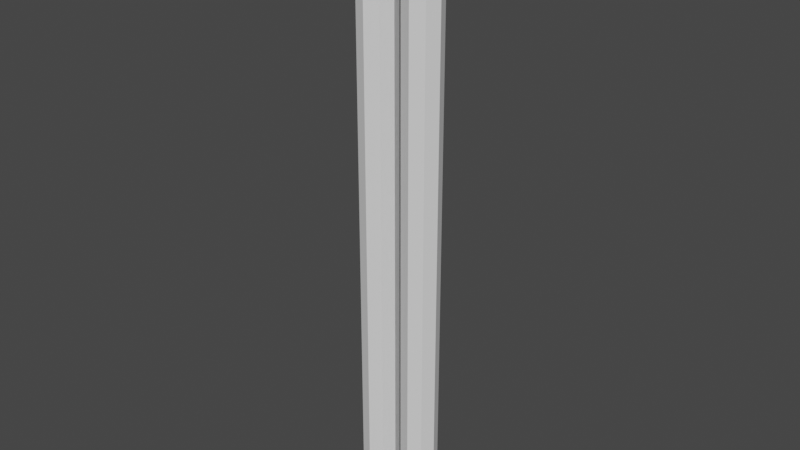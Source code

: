 # Source: piping_energy.blend  (saved by Blender 3.1.7; exported with 4.5.12 LTS)
import bpy
from mathutils import Matrix  # noqa: F401  (used for matrix-valued properties, if any)

bpy.ops.wm.read_factory_settings(use_empty=True)
scene = bpy.context.scene
scene.name = 'Scene'

# ---- collections
col_collection = bpy.data.collections.new('Collection'); scene.collection.children.link(col_collection)

# ---- world
world_world = bpy.data.worlds.new('World'); scene.world = world_world
world_world.use_nodes = True; world_world.node_tree.nodes.clear()
_N = world_world.node_tree.nodes; _L = world_world.node_tree.links
n0 = _N.new('ShaderNodeOutputWorld'); n0.name = 'World Output'; n0.location = (300, 300)
n1 = _N.new('ShaderNodeBackground'); n1.name = 'Background'; n1.location = (10, 300)
n1.inputs[0].default_value = (0.05088, 0.05088, 0.05088, 1.0)
_L.new(n1.outputs[0], n0.inputs[0])
n0.is_active_output = True
world_world.color = (0.05088, 0.05088, 0.05088)
world_world.use_sun_shadow = False
world_world.sun_shadow_jitter_overblur = 0.0

# ---- meshes
me_cylinder = bpy.data.meshes.new('Cylinder')
me_cylinder.from_pydata([(0.0, 0.3, -5.0), (0.0, 0.3, 5.0), (0.2121, 0.2121, -5.0), (0.2121, 0.2121, 5.0), (0.3, -1.311e-08, -5.0), (0.3, -1.311e-08, 5.0), (0.2121, -0.2121, -5.0), (0.2121, -0.2121, 5.0), (-2.623e-08, -0.3, -5.0), (-2.623e-08, -0.3, 5.0), (-0.2121, -0.2121, -5.0), (-0.2121, -0.2121, 5.0), (-0.3, 3.577e-09, -5.0), (-0.3, 3.577e-09, 5.0), (-0.2121, 0.2121, -5.0), (-0.2121, 0.2121, 5.0), (0.0, 0.3, -4.167), (0.0, 0.3, -3.333), (0.0, 0.3, -2.5), (0.0, 0.3, -1.667), (0.0, 0.3, -0.8333), (0.0, 0.3, 0.0), (0.0, 0.3, 0.8333), (0.0, 0.3, 1.667), (0.0, 0.3, 2.5), (0.0, 0.3, 3.333), (0.0, 0.3, 4.167), (0.2121, 0.2121, 4.167), (0.2121, 0.2121, 3.333), (0.2121, 0.2121, 2.5), (0.2121, 0.2121, 1.667), (0.2121, 0.2121, 0.8333), (0.2121, 0.2121, 0.0), (0.2121, 0.2121, -0.8333), (0.2121, 0.2121, -1.667), (0.2121, 0.2121, -2.5), (0.2121, 0.2121, -3.333), (0.2121, 0.2121, -4.167), (0.3, -1.311e-08, 4.167), (0.3, -1.311e-08, 3.333), (0.3, -1.311e-08, 2.5), (0.3, -1.311e-08, 1.667), (0.3, -1.311e-08, 0.8333), (0.3, -1.311e-08, 0.0), (0.3, -1.311e-08, -0.8333), (0.3, -1.311e-08, -1.667), (0.3, -1.311e-08, -2.5), (0.3, -1.311e-08, -3.333), (0.3, -1.311e-08, -4.167), (0.2121, -0.2121, 4.167), (0.2121, -0.2121, 3.333), (0.2121, -0.2121, 2.5), (0.2121, -0.2121, 1.667), (0.2121, -0.2121, 0.8333), (0.2121, -0.2121, 0.0), (0.2121, -0.2121, -0.8333), (0.2121, -0.2121, -1.667), (0.2121, -0.2121, -2.5), (0.2121, -0.2121, -3.333), (0.2121, -0.2121, -4.167), (-2.623e-08, -0.3, 4.167), (-2.623e-08, -0.3, 3.333), (-2.623e-08, -0.3, 2.5), (-2.623e-08, -0.3, 1.667), (-2.623e-08, -0.3, 0.8333), (-2.623e-08, -0.3, 0.0), (-2.623e-08, -0.3, -0.8333), (-2.623e-08, -0.3, -1.667), (-2.623e-08, -0.3, -2.5), (-2.623e-08, -0.3, -3.333), (-2.623e-08, -0.3, -4.167), (-0.2121, -0.2121, 4.167), (-0.2121, -0.2121, 3.333), (-0.2121, -0.2121, 2.5), (-0.2121, -0.2121, 1.667), (-0.2121, -0.2121, 0.8333), (-0.2121, -0.2121, 0.0), (-0.2121, -0.2121, -0.8333), (-0.2121, -0.2121, -1.667), (-0.2121, -0.2121, -2.5), (-0.2121, -0.2121, -3.333), (-0.2121, -0.2121, -4.167), (-0.3, 3.577e-09, 4.167), (-0.3, 3.577e-09, 3.333), (-0.3, 3.577e-09, 2.5), (-0.3, 3.577e-09, 1.667), (-0.3, 3.577e-09, 0.8333), (-0.3, 3.577e-09, 0.0), (-0.3, 3.577e-09, -0.8333), (-0.3, 3.577e-09, -1.667), (-0.3, 3.577e-09, -2.5), (-0.3, 3.577e-09, -3.333), (-0.3, 3.577e-09, -4.167), (-0.2121, 0.2121, 4.167), (-0.2121, 0.2121, 3.333), (-0.2121, 0.2121, 2.5), (-0.2121, 0.2121, 1.667), (-0.2121, 0.2121, 0.8333), (-0.2121, 0.2121, 0.0), (-0.2121, 0.2121, -0.8333), (-0.2121, 0.2121, -1.667), (-0.2121, 0.2121, -2.5), (-0.2121, 0.2121, -3.333), (-0.2121, 0.2121, -4.167)], [], [(26, 1, 3, 27), (27, 3, 5, 38), (38, 5, 7, 49), (49, 7, 9, 60), (60, 9, 11, 71), (71, 11, 13, 82), (3, 1, 15, 13, 11, 9, 7, 5), (82, 13, 15, 93), (93, 15, 1, 26), (0, 2, 4, 6, 8, 10, 12, 14), (14, 103, 16, 0), (103, 102, 17, 16), (102, 101, 18, 17), (101, 100, 19, 18), (100, 99, 20, 19), (99, 98, 21, 20), (98, 97, 22, 21), (97, 96, 23, 22), (96, 95, 24, 23), (95, 94, 25, 24), (94, 93, 26, 25), (12, 92, 103, 14), (92, 91, 102, 103), (91, 90, 101, 102), (90, 89, 100, 101), (89, 88, 99, 100), (88, 87, 98, 99), (87, 86, 97, 98), (86, 85, 96, 97), (85, 84, 95, 96), (84, 83, 94, 95), (83, 82, 93, 94), (10, 81, 92, 12), (81, 80, 91, 92), (80, 79, 90, 91), (79, 78, 89, 90), (78, 77, 88, 89), (77, 76, 87, 88), (76, 75, 86, 87), (75, 74, 85, 86), (74, 73, 84, 85), (73, 72, 83, 84), (72, 71, 82, 83), (8, 70, 81, 10), (70, 69, 80, 81), (69, 68, 79, 80), (68, 67, 78, 79), (67, 66, 77, 78), (66, 65, 76, 77), (65, 64, 75, 76), (64, 63, 74, 75), (63, 62, 73, 74), (62, 61, 72, 73), (61, 60, 71, 72), (6, 59, 70, 8), (59, 58, 69, 70), (58, 57, 68, 69), (57, 56, 67, 68), (56, 55, 66, 67), (55, 54, 65, 66), (54, 53, 64, 65), (53, 52, 63, 64), (52, 51, 62, 63), (51, 50, 61, 62), (50, 49, 60, 61), (4, 48, 59, 6), (48, 47, 58, 59), (47, 46, 57, 58), (46, 45, 56, 57), (45, 44, 55, 56), (44, 43, 54, 55), (43, 42, 53, 54), (42, 41, 52, 53), (41, 40, 51, 52), (40, 39, 50, 51), (39, 38, 49, 50), (2, 37, 48, 4), (37, 36, 47, 48), (36, 35, 46, 47), (35, 34, 45, 46), (34, 33, 44, 45), (33, 32, 43, 44), (32, 31, 42, 43), (31, 30, 41, 42), (30, 29, 40, 41), (29, 28, 39, 40), (28, 27, 38, 39), (0, 16, 37, 2), (16, 17, 36, 37), (17, 18, 35, 36), (18, 19, 34, 35), (19, 20, 33, 34), (20, 21, 32, 33), (21, 22, 31, 32), (22, 23, 30, 31), (23, 24, 29, 30), (24, 25, 28, 29), (25, 26, 27, 28)])
_uv = me_cylinder.uv_layers.new(name='UVMap')
_uv.uv.foreach_set('vector', [1.0, 0.9583, 1.0, 1.0, 0.875, 1.0, 0.875, 0.9583, 0.875, 0.9583, 0.875, 1.0, 0.75, 1.0, 0.75, 0.9583, 0.75, 0.9583, 0.75, 1.0, 0.625, 1.0, 0.625, 0.9583, 0.625, 0.9583, 0.625, 1.0, 0.5, 1.0, 0.5, 0.9583, 0.5, 0.9583, 0.5, 1.0, 0.375, 1.0, 0.375, 0.9583, 0.375, 0.9583, 0.375, 1.0, 0.25, 1.0, 0.25, 0.9583, 0.4197, 0.4197, 0.25, 0.49, 0.08029, 0.4197, 0.01, 0.25, 0.08029, 0.08029, 0.25, 0.01, 0.4197, 0.08029, 0.49, 0.25, 0.25, 0.9583, 0.25, 1.0, 0.125, 1.0, 0.125, 0.9583, 0.125, 0.9583, 0.125, 1.0, 0.0, 1.0, 0.0, 0.9583, 0.75, 0.49, 0.9197, 0.4197, 0.99, 0.25, 0.9197, 0.08029, 0.75, 0.01, 0.5803, 0.08029, 0.51, 0.25, 0.5803, 0.4197, 0.125, 0.5, 0.125, 0.5417, 0.0, 0.5417, 0.0, 0.5, 0.125, 0.5417, 0.125, 0.5833, 0.0, 0.5833, 0.0, 0.5417, 0.125, 0.5833, 0.125, 0.625, 0.0, 0.625, 0.0, 0.5833, 0.125, 0.625, 0.125, 0.6667, 0.0, 0.6667, 0.0, 0.625, 0.125, 0.6667, 0.125, 0.7083, 0.0, 0.7083, 0.0, 0.6667, 0.125, 0.7083, 0.125, 0.75, 0.0, 0.75, 0.0, 0.7083, 0.125, 0.75, 0.125, 0.7917, 0.0, 0.7917, 0.0, 0.75, 0.125, 0.7917, 0.125, 0.8333, 0.0, 0.8333, 0.0, 0.7917, 0.125, 0.8333, 0.125, 0.875, 0.0, 0.875, 0.0, 0.8333, 0.125, 0.875, 0.125, 0.9167, 0.0, 0.9167, 0.0, 0.875, 0.125, 0.9167, 0.125, 0.9583, 0.0, 0.9583, 0.0, 0.9167, 0.25, 0.5, 0.25, 0.5417, 0.125, 0.5417, 0.125, 0.5, 0.25, 0.5417, 0.25, 0.5833, 0.125, 0.5833, 0.125, 0.5417, 0.25, 0.5833, 0.25, 0.625, 0.125, 0.625, 0.125, 0.5833, 0.25, 0.625, 0.25, 0.6667, 0.125, 0.6667, 0.125, 0.625, 0.25, 0.6667, 0.25, 0.7083, 0.125, 0.7083, 0.125, 0.6667, 0.25, 0.7083, 0.25, 0.75, 0.125, 0.75, 0.125, 0.7083, 0.25, 0.75, 0.25, 0.7917, 0.125, 0.7917, 0.125, 0.75, 0.25, 0.7917, 0.25, 0.8333, 0.125, 0.8333, 0.125, 0.7917, 0.25, 0.8333, 0.25, 0.875, 0.125, 0.875, 0.125, 0.8333, 0.25, 0.875, 0.25, 0.9167, 0.125, 0.9167, 0.125, 0.875, 0.25, 0.9167, 0.25, 0.9583, 0.125, 0.9583, 0.125, 0.9167, 0.375, 0.5, 0.375, 0.5417, 0.25, 0.5417, 0.25, 0.5, 0.375, 0.5417, 0.375, 0.5833, 0.25, 0.5833, 0.25, 0.5417, 0.375, 0.5833, 0.375, 0.625, 0.25, 0.625, 0.25, 0.5833, 0.375, 0.625, 0.375, 0.6667, 0.25, 0.6667, 0.25, 0.625, 0.375, 0.6667, 0.375, 0.7083, 0.25, 0.7083, 0.25, 0.6667, 0.375, 0.7083, 0.375, 0.75, 0.25, 0.75, 0.25, 0.7083, 0.375, 0.75, 0.375, 0.7917, 0.25, 0.7917, 0.25, 0.75, 0.375, 0.7917, 0.375, 0.8333, 0.25, 0.8333, 0.25, 0.7917, 0.375, 0.8333, 0.375, 0.875, 0.25, 0.875, 0.25, 0.8333, 0.375, 0.875, 0.375, 0.9167, 0.25, 0.9167, 0.25, 0.875, 0.375, 0.9167, 0.375, 0.9583, 0.25, 0.9583, 0.25, 0.9167, 0.5, 0.5, 0.5, 0.5417, 0.375, 0.5417, 0.375, 0.5, 0.5, 0.5417, 0.5, 0.5833, 0.375, 0.5833, 0.375, 0.5417, 0.5, 0.5833, 0.5, 0.625, 0.375, 0.625, 0.375, 0.5833, 0.5, 0.625, 0.5, 0.6667, 0.375, 0.6667, 0.375, 0.625, 0.5, 0.6667, 0.5, 0.7083, 0.375, 0.7083, 0.375, 0.6667, 0.5, 0.7083, 0.5, 0.75, 0.375, 0.75, 0.375, 0.7083, 0.5, 0.75, 0.5, 0.7917, 0.375, 0.7917, 0.375, 0.75, 0.5, 0.7917, 0.5, 0.8333, 0.375, 0.8333, 0.375, 0.7917, 0.5, 0.8333, 0.5, 0.875, 0.375, 0.875, 0.375, 0.8333, 0.5, 0.875, 0.5, 0.9167, 0.375, 0.9167, 0.375, 0.875, 0.5, 0.9167, 0.5, 0.9583, 0.375, 0.9583, 0.375, 0.9167, 0.625, 0.5, 0.625, 0.5417, 0.5, 0.5417, 0.5, 0.5, 0.625, 0.5417, 0.625, 0.5833, 0.5, 0.5833, 0.5, 0.5417, 0.625, 0.5833, 0.625, 0.625, 0.5, 0.625, 0.5, 0.5833, 0.625, 0.625, 0.625, 0.6667, 0.5, 0.6667, 0.5, 0.625, 0.625, 0.6667, 0.625, 0.7083, 0.5, 0.7083, 0.5, 0.6667, 0.625, 0.7083, 0.625, 0.75, 0.5, 0.75, 0.5, 0.7083, 0.625, 0.75, 0.625, 0.7917, 0.5, 0.7917, 0.5, 0.75, 0.625, 0.7917, 0.625, 0.8333, 0.5, 0.8333, 0.5, 0.7917, 0.625, 0.8333, 0.625, 0.875, 0.5, 0.875, 0.5, 0.8333, 0.625, 0.875, 0.625, 0.9167, 0.5, 0.9167, 0.5, 0.875, 0.625, 0.9167, 0.625, 0.9583, 0.5, 0.9583, 0.5, 0.9167, 0.75, 0.5, 0.75, 0.5417, 0.625, 0.5417, 0.625, 0.5, 0.75, 0.5417, 0.75, 0.5833, 0.625, 0.5833, 0.625, 0.5417, 0.75, 0.5833, 0.75, 0.625, 0.625, 0.625, 0.625, 0.5833, 0.75, 0.625, 0.75, 0.6667, 0.625, 0.6667, 0.625, 0.625, 0.75, 0.6667, 0.75, 0.7083, 0.625, 0.7083, 0.625, 0.6667, 0.75, 0.7083, 0.75, 0.75, 0.625, 0.75, 0.625, 0.7083, 0.75, 0.75, 0.75, 0.7917, 0.625, 0.7917, 0.625, 0.75, 0.75, 0.7917, 0.75, 0.8333, 0.625, 0.8333, 0.625, 0.7917, 0.75, 0.8333, 0.75, 0.875, 0.625, 0.875, 0.625, 0.8333, 0.75, 0.875, 0.75, 0.9167, 0.625, 0.9167, 0.625, 0.875, 0.75, 0.9167, 0.75, 0.9583, 0.625, 0.9583, 0.625, 0.9167, 0.875, 0.5, 0.875, 0.5417, 0.75, 0.5417, 0.75, 0.5, 0.875, 0.5417, 0.875, 0.5833, 0.75, 0.5833, 0.75, 0.5417, 0.875, 0.5833, 0.875, 0.625, 0.75, 0.625, 0.75, 0.5833, 0.875, 0.625, 0.875, 0.6667, 0.75, 0.6667, 0.75, 0.625, 0.875, 0.6667, 0.875, 0.7083, 0.75, 0.7083, 0.75, 0.6667, 0.875, 0.7083, 0.875, 0.75, 0.75, 0.75, 0.75, 0.7083, 0.875, 0.75, 0.875, 0.7917, 0.75, 0.7917, 0.75, 0.75, 0.875, 0.7917, 0.875, 0.8333, 0.75, 0.8333, 0.75, 0.7917, 0.875, 0.8333, 0.875, 0.875, 0.75, 0.875, 0.75, 0.8333, 0.875, 0.875, 0.875, 0.9167, 0.75, 0.9167, 0.75, 0.875, 0.875, 0.9167, 0.875, 0.9583, 0.75, 0.9583, 0.75, 0.9167, 1.0, 0.5, 1.0, 0.5417, 0.875, 0.5417, 0.875, 0.5, 1.0, 0.5417, 1.0, 0.5833, 0.875, 0.5833, 0.875, 0.5417, 1.0, 0.5833, 1.0, 0.625, 0.875, 0.625, 0.875, 0.5833, 1.0, 0.625, 1.0, 0.6667, 0.875, 0.6667, 0.875, 0.625, 1.0, 0.6667, 1.0, 0.7083, 0.875, 0.7083, 0.875, 0.6667, 1.0, 0.7083, 1.0, 0.75, 0.875, 0.75, 0.875, 0.7083, 1.0, 0.75, 1.0, 0.7917, 0.875, 0.7917, 0.875, 0.75, 1.0, 0.7917, 1.0, 0.8333, 0.875, 0.8333, 0.875, 0.7917, 1.0, 0.8333, 1.0, 0.875, 0.875, 0.875, 0.875, 0.8333, 1.0, 0.875, 1.0, 0.9167, 0.875, 0.9167, 0.875, 0.875, 1.0, 0.9167, 1.0, 0.9583, 0.875, 0.9583, 0.875, 0.9167])
me_cylinder.use_remesh_fix_poles = True
me_cylinder.use_remesh_preserve_attributes = False
me_cylinder.update()
me_cylinder_001 = bpy.data.meshes.new('Cylinder.001')
me_cylinder_001.from_pydata([(0.0, 0.3, -5.0), (0.0, 0.3, 5.0), (0.2121, 0.2121, -5.0), (0.2121, 0.2121, 5.0), (0.3, -1.311e-08, -5.0), (0.3, -1.311e-08, 5.0), (0.2121, -0.2121, -5.0), (0.2121, -0.2121, 5.0), (-2.623e-08, -0.3, -5.0), (-2.623e-08, -0.3, 5.0), (-0.2121, -0.2121, -5.0), (-0.2121, -0.2121, 5.0), (-0.3, 3.577e-09, -5.0), (-0.3, 3.577e-09, 5.0), (-0.2121, 0.2121, -5.0), (-0.2121, 0.2121, 5.0), (0.0, 0.3, -4.167), (0.0, 0.3, -3.333), (0.0, 0.3, -2.5), (0.0, 0.3, -1.667), (0.0, 0.3, -0.8333), (0.0, 0.3, 0.0), (0.0, 0.3, 0.8333), (0.0, 0.3, 1.667), (0.0, 0.3, 2.5), (0.0, 0.3, 3.333), (0.0, 0.3, 4.167), (0.2121, 0.2121, 4.167), (0.2121, 0.2121, 3.333), (0.2121, 0.2121, 2.5), (0.2121, 0.2121, 1.667), (0.2121, 0.2121, 0.8333), (0.2121, 0.2121, 0.0), (0.2121, 0.2121, -0.8333), (0.2121, 0.2121, -1.667), (0.2121, 0.2121, -2.5), (0.2121, 0.2121, -3.333), (0.2121, 0.2121, -4.167), (0.3, -1.311e-08, 4.167), (0.3, -1.311e-08, 3.333), (0.3, -1.311e-08, 2.5), (0.3, -1.311e-08, 1.667), (0.3, -1.311e-08, 0.8333), (0.3, -1.311e-08, 0.0), (0.3, -1.311e-08, -0.8333), (0.3, -1.311e-08, -1.667), (0.3, -1.311e-08, -2.5), (0.3, -1.311e-08, -3.333), (0.3, -1.311e-08, -4.167), (0.2121, -0.2121, 4.167), (0.2121, -0.2121, 3.333), (0.2121, -0.2121, 2.5), (0.2121, -0.2121, 1.667), (0.2121, -0.2121, 0.8333), (0.2121, -0.2121, 0.0), (0.2121, -0.2121, -0.8333), (0.2121, -0.2121, -1.667), (0.2121, -0.2121, -2.5), (0.2121, -0.2121, -3.333), (0.2121, -0.2121, -4.167), (-2.623e-08, -0.3, 4.167), (-2.623e-08, -0.3, 3.333), (-2.623e-08, -0.3, 2.5), (-2.623e-08, -0.3, 1.667), (-2.623e-08, -0.3, 0.8333), (-2.623e-08, -0.3, 0.0), (-2.623e-08, -0.3, -0.8333), (-2.623e-08, -0.3, -1.667), (-2.623e-08, -0.3, -2.5), (-2.623e-08, -0.3, -3.333), (-2.623e-08, -0.3, -4.167), (-0.2121, -0.2121, 4.167), (-0.2121, -0.2121, 3.333), (-0.2121, -0.2121, 2.5), (-0.2121, -0.2121, 1.667), (-0.2121, -0.2121, 0.8333), (-0.2121, -0.2121, 0.0), (-0.2121, -0.2121, -0.8333), (-0.2121, -0.2121, -1.667), (-0.2121, -0.2121, -2.5), (-0.2121, -0.2121, -3.333), (-0.2121, -0.2121, -4.167), (-0.3, 3.577e-09, 4.167), (-0.3, 3.577e-09, 3.333), (-0.3, 3.577e-09, 2.5), (-0.3, 3.577e-09, 1.667), (-0.3, 3.577e-09, 0.8333), (-0.3, 3.577e-09, 0.0), (-0.3, 3.577e-09, -0.8333), (-0.3, 3.577e-09, -1.667), (-0.3, 3.577e-09, -2.5), (-0.3, 3.577e-09, -3.333), (-0.3, 3.577e-09, -4.167), (-0.2121, 0.2121, 4.167), (-0.2121, 0.2121, 3.333), (-0.2121, 0.2121, 2.5), (-0.2121, 0.2121, 1.667), (-0.2121, 0.2121, 0.8333), (-0.2121, 0.2121, 0.0), (-0.2121, 0.2121, -0.8333), (-0.2121, 0.2121, -1.667), (-0.2121, 0.2121, -2.5), (-0.2121, 0.2121, -3.333), (-0.2121, 0.2121, -4.167)], [], [(26, 1, 3, 27), (27, 3, 5, 38), (38, 5, 7, 49), (49, 7, 9, 60), (60, 9, 11, 71), (71, 11, 13, 82), (3, 1, 15, 13, 11, 9, 7, 5), (82, 13, 15, 93), (93, 15, 1, 26), (0, 2, 4, 6, 8, 10, 12, 14), (14, 103, 16, 0), (103, 102, 17, 16), (102, 101, 18, 17), (101, 100, 19, 18), (100, 99, 20, 19), (99, 98, 21, 20), (98, 97, 22, 21), (97, 96, 23, 22), (96, 95, 24, 23), (95, 94, 25, 24), (94, 93, 26, 25), (12, 92, 103, 14), (92, 91, 102, 103), (91, 90, 101, 102), (90, 89, 100, 101), (89, 88, 99, 100), (88, 87, 98, 99), (87, 86, 97, 98), (86, 85, 96, 97), (85, 84, 95, 96), (84, 83, 94, 95), (83, 82, 93, 94), (10, 81, 92, 12), (81, 80, 91, 92), (80, 79, 90, 91), (79, 78, 89, 90), (78, 77, 88, 89), (77, 76, 87, 88), (76, 75, 86, 87), (75, 74, 85, 86), (74, 73, 84, 85), (73, 72, 83, 84), (72, 71, 82, 83), (8, 70, 81, 10), (70, 69, 80, 81), (69, 68, 79, 80), (68, 67, 78, 79), (67, 66, 77, 78), (66, 65, 76, 77), (65, 64, 75, 76), (64, 63, 74, 75), (63, 62, 73, 74), (62, 61, 72, 73), (61, 60, 71, 72), (6, 59, 70, 8), (59, 58, 69, 70), (58, 57, 68, 69), (57, 56, 67, 68), (56, 55, 66, 67), (55, 54, 65, 66), (54, 53, 64, 65), (53, 52, 63, 64), (52, 51, 62, 63), (51, 50, 61, 62), (50, 49, 60, 61), (4, 48, 59, 6), (48, 47, 58, 59), (47, 46, 57, 58), (46, 45, 56, 57), (45, 44, 55, 56), (44, 43, 54, 55), (43, 42, 53, 54), (42, 41, 52, 53), (41, 40, 51, 52), (40, 39, 50, 51), (39, 38, 49, 50), (2, 37, 48, 4), (37, 36, 47, 48), (36, 35, 46, 47), (35, 34, 45, 46), (34, 33, 44, 45), (33, 32, 43, 44), (32, 31, 42, 43), (31, 30, 41, 42), (30, 29, 40, 41), (29, 28, 39, 40), (28, 27, 38, 39), (0, 16, 37, 2), (16, 17, 36, 37), (17, 18, 35, 36), (18, 19, 34, 35), (19, 20, 33, 34), (20, 21, 32, 33), (21, 22, 31, 32), (22, 23, 30, 31), (23, 24, 29, 30), (24, 25, 28, 29), (25, 26, 27, 28)])
_uv = me_cylinder_001.uv_layers.new(name='UVMap')
_uv.uv.foreach_set('vector', [1.0, 0.9583, 1.0, 1.0, 0.875, 1.0, 0.875, 0.9583, 0.875, 0.9583, 0.875, 1.0, 0.75, 1.0, 0.75, 0.9583, 0.75, 0.9583, 0.75, 1.0, 0.625, 1.0, 0.625, 0.9583, 0.625, 0.9583, 0.625, 1.0, 0.5, 1.0, 0.5, 0.9583, 0.5, 0.9583, 0.5, 1.0, 0.375, 1.0, 0.375, 0.9583, 0.375, 0.9583, 0.375, 1.0, 0.25, 1.0, 0.25, 0.9583, 0.4197, 0.4197, 0.25, 0.49, 0.08029, 0.4197, 0.01, 0.25, 0.08029, 0.08029, 0.25, 0.01, 0.4197, 0.08029, 0.49, 0.25, 0.25, 0.9583, 0.25, 1.0, 0.125, 1.0, 0.125, 0.9583, 0.125, 0.9583, 0.125, 1.0, 0.0, 1.0, 0.0, 0.9583, 0.75, 0.49, 0.9197, 0.4197, 0.99, 0.25, 0.9197, 0.08029, 0.75, 0.01, 0.5803, 0.08029, 0.51, 0.25, 0.5803, 0.4197, 0.125, 0.5, 0.125, 0.5417, 0.0, 0.5417, 0.0, 0.5, 0.125, 0.5417, 0.125, 0.5833, 0.0, 0.5833, 0.0, 0.5417, 0.125, 0.5833, 0.125, 0.625, 0.0, 0.625, 0.0, 0.5833, 0.125, 0.625, 0.125, 0.6667, 0.0, 0.6667, 0.0, 0.625, 0.125, 0.6667, 0.125, 0.7083, 0.0, 0.7083, 0.0, 0.6667, 0.125, 0.7083, 0.125, 0.75, 0.0, 0.75, 0.0, 0.7083, 0.125, 0.75, 0.125, 0.7917, 0.0, 0.7917, 0.0, 0.75, 0.125, 0.7917, 0.125, 0.8333, 0.0, 0.8333, 0.0, 0.7917, 0.125, 0.8333, 0.125, 0.875, 0.0, 0.875, 0.0, 0.8333, 0.125, 0.875, 0.125, 0.9167, 0.0, 0.9167, 0.0, 0.875, 0.125, 0.9167, 0.125, 0.9583, 0.0, 0.9583, 0.0, 0.9167, 0.25, 0.5, 0.25, 0.5417, 0.125, 0.5417, 0.125, 0.5, 0.25, 0.5417, 0.25, 0.5833, 0.125, 0.5833, 0.125, 0.5417, 0.25, 0.5833, 0.25, 0.625, 0.125, 0.625, 0.125, 0.5833, 0.25, 0.625, 0.25, 0.6667, 0.125, 0.6667, 0.125, 0.625, 0.25, 0.6667, 0.25, 0.7083, 0.125, 0.7083, 0.125, 0.6667, 0.25, 0.7083, 0.25, 0.75, 0.125, 0.75, 0.125, 0.7083, 0.25, 0.75, 0.25, 0.7917, 0.125, 0.7917, 0.125, 0.75, 0.25, 0.7917, 0.25, 0.8333, 0.125, 0.8333, 0.125, 0.7917, 0.25, 0.8333, 0.25, 0.875, 0.125, 0.875, 0.125, 0.8333, 0.25, 0.875, 0.25, 0.9167, 0.125, 0.9167, 0.125, 0.875, 0.25, 0.9167, 0.25, 0.9583, 0.125, 0.9583, 0.125, 0.9167, 0.375, 0.5, 0.375, 0.5417, 0.25, 0.5417, 0.25, 0.5, 0.375, 0.5417, 0.375, 0.5833, 0.25, 0.5833, 0.25, 0.5417, 0.375, 0.5833, 0.375, 0.625, 0.25, 0.625, 0.25, 0.5833, 0.375, 0.625, 0.375, 0.6667, 0.25, 0.6667, 0.25, 0.625, 0.375, 0.6667, 0.375, 0.7083, 0.25, 0.7083, 0.25, 0.6667, 0.375, 0.7083, 0.375, 0.75, 0.25, 0.75, 0.25, 0.7083, 0.375, 0.75, 0.375, 0.7917, 0.25, 0.7917, 0.25, 0.75, 0.375, 0.7917, 0.375, 0.8333, 0.25, 0.8333, 0.25, 0.7917, 0.375, 0.8333, 0.375, 0.875, 0.25, 0.875, 0.25, 0.8333, 0.375, 0.875, 0.375, 0.9167, 0.25, 0.9167, 0.25, 0.875, 0.375, 0.9167, 0.375, 0.9583, 0.25, 0.9583, 0.25, 0.9167, 0.5, 0.5, 0.5, 0.5417, 0.375, 0.5417, 0.375, 0.5, 0.5, 0.5417, 0.5, 0.5833, 0.375, 0.5833, 0.375, 0.5417, 0.5, 0.5833, 0.5, 0.625, 0.375, 0.625, 0.375, 0.5833, 0.5, 0.625, 0.5, 0.6667, 0.375, 0.6667, 0.375, 0.625, 0.5, 0.6667, 0.5, 0.7083, 0.375, 0.7083, 0.375, 0.6667, 0.5, 0.7083, 0.5, 0.75, 0.375, 0.75, 0.375, 0.7083, 0.5, 0.75, 0.5, 0.7917, 0.375, 0.7917, 0.375, 0.75, 0.5, 0.7917, 0.5, 0.8333, 0.375, 0.8333, 0.375, 0.7917, 0.5, 0.8333, 0.5, 0.875, 0.375, 0.875, 0.375, 0.8333, 0.5, 0.875, 0.5, 0.9167, 0.375, 0.9167, 0.375, 0.875, 0.5, 0.9167, 0.5, 0.9583, 0.375, 0.9583, 0.375, 0.9167, 0.625, 0.5, 0.625, 0.5417, 0.5, 0.5417, 0.5, 0.5, 0.625, 0.5417, 0.625, 0.5833, 0.5, 0.5833, 0.5, 0.5417, 0.625, 0.5833, 0.625, 0.625, 0.5, 0.625, 0.5, 0.5833, 0.625, 0.625, 0.625, 0.6667, 0.5, 0.6667, 0.5, 0.625, 0.625, 0.6667, 0.625, 0.7083, 0.5, 0.7083, 0.5, 0.6667, 0.625, 0.7083, 0.625, 0.75, 0.5, 0.75, 0.5, 0.7083, 0.625, 0.75, 0.625, 0.7917, 0.5, 0.7917, 0.5, 0.75, 0.625, 0.7917, 0.625, 0.8333, 0.5, 0.8333, 0.5, 0.7917, 0.625, 0.8333, 0.625, 0.875, 0.5, 0.875, 0.5, 0.8333, 0.625, 0.875, 0.625, 0.9167, 0.5, 0.9167, 0.5, 0.875, 0.625, 0.9167, 0.625, 0.9583, 0.5, 0.9583, 0.5, 0.9167, 0.75, 0.5, 0.75, 0.5417, 0.625, 0.5417, 0.625, 0.5, 0.75, 0.5417, 0.75, 0.5833, 0.625, 0.5833, 0.625, 0.5417, 0.75, 0.5833, 0.75, 0.625, 0.625, 0.625, 0.625, 0.5833, 0.75, 0.625, 0.75, 0.6667, 0.625, 0.6667, 0.625, 0.625, 0.75, 0.6667, 0.75, 0.7083, 0.625, 0.7083, 0.625, 0.6667, 0.75, 0.7083, 0.75, 0.75, 0.625, 0.75, 0.625, 0.7083, 0.75, 0.75, 0.75, 0.7917, 0.625, 0.7917, 0.625, 0.75, 0.75, 0.7917, 0.75, 0.8333, 0.625, 0.8333, 0.625, 0.7917, 0.75, 0.8333, 0.75, 0.875, 0.625, 0.875, 0.625, 0.8333, 0.75, 0.875, 0.75, 0.9167, 0.625, 0.9167, 0.625, 0.875, 0.75, 0.9167, 0.75, 0.9583, 0.625, 0.9583, 0.625, 0.9167, 0.875, 0.5, 0.875, 0.5417, 0.75, 0.5417, 0.75, 0.5, 0.875, 0.5417, 0.875, 0.5833, 0.75, 0.5833, 0.75, 0.5417, 0.875, 0.5833, 0.875, 0.625, 0.75, 0.625, 0.75, 0.5833, 0.875, 0.625, 0.875, 0.6667, 0.75, 0.6667, 0.75, 0.625, 0.875, 0.6667, 0.875, 0.7083, 0.75, 0.7083, 0.75, 0.6667, 0.875, 0.7083, 0.875, 0.75, 0.75, 0.75, 0.75, 0.7083, 0.875, 0.75, 0.875, 0.7917, 0.75, 0.7917, 0.75, 0.75, 0.875, 0.7917, 0.875, 0.8333, 0.75, 0.8333, 0.75, 0.7917, 0.875, 0.8333, 0.875, 0.875, 0.75, 0.875, 0.75, 0.8333, 0.875, 0.875, 0.875, 0.9167, 0.75, 0.9167, 0.75, 0.875, 0.875, 0.9167, 0.875, 0.9583, 0.75, 0.9583, 0.75, 0.9167, 1.0, 0.5, 1.0, 0.5417, 0.875, 0.5417, 0.875, 0.5, 1.0, 0.5417, 1.0, 0.5833, 0.875, 0.5833, 0.875, 0.5417, 1.0, 0.5833, 1.0, 0.625, 0.875, 0.625, 0.875, 0.5833, 1.0, 0.625, 1.0, 0.6667, 0.875, 0.6667, 0.875, 0.625, 1.0, 0.6667, 1.0, 0.7083, 0.875, 0.7083, 0.875, 0.6667, 1.0, 0.7083, 1.0, 0.75, 0.875, 0.75, 0.875, 0.7083, 1.0, 0.75, 1.0, 0.7917, 0.875, 0.7917, 0.875, 0.75, 1.0, 0.7917, 1.0, 0.8333, 0.875, 0.8333, 0.875, 0.7917, 1.0, 0.8333, 1.0, 0.875, 0.875, 0.875, 0.875, 0.8333, 1.0, 0.875, 1.0, 0.9167, 0.875, 0.9167, 0.875, 0.875, 1.0, 0.9167, 1.0, 0.9583, 0.875, 0.9583, 0.875, 0.9167])
me_cylinder_001.use_remesh_fix_poles = True
me_cylinder_001.use_remesh_preserve_attributes = False
me_cylinder_001.update()
arm_armature_001 = bpy.data.armatures.new('Armature.001')  # bones are not reproduced

# ---- objects
ob_cylinder0 = bpy.data.objects.new('Cylinder0', me_cylinder)
ob_cylinder1 = bpy.data.objects.new('Cylinder1', me_cylinder_001)
ob_armature = bpy.data.objects.new('Armature', arm_armature_001)

# ---- transforms, parenting, visibility, modifiers, constraints
ob_cylinder0.parent = ob_armature
ob_cylinder0.matrix_parent_inverse = Matrix(((1.0, -0.0, 0.0, -0.0), (-0.0, 1.0, -0.0, 0.0), (0.0, -0.0, 1.0, 5.0), (-0.0, 0.0, -0.0, 1.0)))
ob_cylinder0.location = (0.4, 0.0, 0.0)
_vg = ob_cylinder0.vertex_groups.new(name='Bone')
for _i, _w in zip([0, 2, 4, 6, 8, 10, 12, 14, 16, 17, 36, 37, 47, 48, 58, 59, 69, 70, 80, 81, 91, 92, 102, 103], [0.9584, 0.9615, 0.9609, 0.9581, 0.9528, 0.9423, 0.9111, 0.9485, 0.8565, 0.09534, 0.1027, 0.8678, 0.1055, 0.8701, 0.1027, 0.8676, 0.09532, 0.8562, 0.08813, 0.8175, 0.09669, 0.6896, 0.08814, 0.8178]): _vg.add([_i], _w, 'REPLACE')
_vg = ob_cylinder0.vertex_groups.new(name='Bone.001')
for _i, _w in zip([0, 2, 4, 6, 8, 10, 12, 14, 16, 17, 18, 35, 36, 37, 46, 47, 48, 57, 58, 59, 68, 69, 70, 79, 80, 81, 90, 91, 92, 101, 102, 103], [0.02679, 0.02001, 0.02093, 0.02637, 0.03724, 0.05426, 0.08496, 0.04686, 0.1275, 0.7767, 0.1024, 0.1012, 0.7755, 0.1163, 0.1015, 0.7737, 0.1139, 0.1012, 0.7755, 0.1165, 0.1024, 0.7767, 0.1278, 0.1146, 0.7577, 0.1654, 0.1703, 0.6531, 0.2888, 0.1146, 0.7577, 0.1651]): _vg.add([_i], _w, 'REPLACE')
_vg = ob_cylinder0.vertex_groups.new(name='Bone.002')
for _i, _w in zip([17, 18, 19, 34, 35, 36, 45, 46, 47, 56, 57, 58, 67, 68, 69, 78, 79, 80, 89, 90, 91, 100, 101, 102], [0.1142, 0.7734, 0.1141, 0.1076, 0.7736, 0.1076, 0.1064, 0.7721, 0.1065, 0.1076, 0.7736, 0.1076, 0.1141, 0.7734, 0.1142, 0.1399, 0.7507, 0.1399, 0.2323, 0.6365, 0.2323, 0.1399, 0.7507, 0.1399]): _vg.add([_i], _w, 'REPLACE')
_vg = ob_cylinder0.vertex_groups.new(name='Bone.003')
for _i, _w in zip([18, 19, 20, 33, 34, 35, 44, 45, 46, 55, 56, 57, 66, 67, 68, 77, 78, 79, 87, 88, 89, 90, 99, 100, 101], [0.1024, 0.7763, 0.1243, 0.113, 0.7751, 0.1012, 0.1105, 0.7733, 0.1015, 0.113, 0.7751, 0.1012, 0.1243, 0.7763, 0.1024, 0.1619, 0.7573, 0.1145, 0.04226, 0.2849, 0.6527, 0.1703, 0.1619, 0.7573, 0.1145]): _vg.add([_i], _w, 'REPLACE')
_vg = ob_cylinder0.vertex_groups.new(name='Bone.004')
for _i, _w in zip([19, 20, 21, 22, 31, 32, 33, 34, 42, 43, 44, 45, 53, 54, 55, 56, 64, 65, 66, 67, 75, 76, 77, 78, 86, 87, 88, 89, 97, 98, 99, 100], [0.08928, 0.8039, 0.4869, 0.05421, 0.05813, 0.4891, 0.8116, 0.0961, 0.05961, 0.4895, 0.8126, 0.09865, 0.05813, 0.4891, 0.8116, 0.0961, 0.05421, 0.4869, 0.8039, 0.08928, 0.05037, 0.4794, 0.7685, 0.08248, 0.05462, 0.4521, 0.6358, 0.09018, 0.05037, 0.4794, 0.7685, 0.08248]): _vg.add([_i], _w, 'REPLACE')
_vg = ob_cylinder0.vertex_groups.new(name='Bone.005')
for _i, _w in zip([20, 21, 22, 23, 30, 31, 32, 33, 41, 42, 43, 44, 52, 53, 54, 55, 63, 64, 65, 66, 74, 75, 76, 77, 85, 86, 87, 88, 96, 97, 98, 99], [0.05421, 0.4869, 0.8039, 0.08928, 0.0961, 0.8116, 0.4891, 0.05813, 0.09865, 0.8126, 0.4895, 0.05961, 0.0961, 0.8116, 0.4891, 0.05813, 0.08928, 0.8039, 0.4869, 0.05421, 0.08248, 0.7685, 0.4794, 0.05037, 0.09018, 0.6358, 0.4521, 0.05462, 0.08248, 0.7685, 0.4794, 0.05037]): _vg.add([_i], _w, 'REPLACE')
_vg = ob_cylinder0.vertex_groups.new(name='Bone.006')
for _i, _w in zip([22, 23, 24, 29, 30, 31, 40, 41, 42, 51, 52, 53, 62, 63, 64, 73, 74, 75, 84, 85, 86, 87, 95, 96, 97], [0.1243, 0.7763, 0.1024, 0.1012, 0.7751, 0.113, 0.1015, 0.7733, 0.1105, 0.1012, 0.7751, 0.113, 0.1024, 0.7763, 0.1243, 0.1145, 0.7573, 0.1619, 0.1703, 0.6527, 0.2849, 0.04226, 0.1145, 0.7573, 0.1619]): _vg.add([_i], _w, 'REPLACE')
_vg = ob_cylinder0.vertex_groups.new(name='Bone.007')
for _i, _w in zip([23, 24, 25, 28, 29, 30, 39, 40, 41, 50, 51, 52, 61, 62, 63, 72, 73, 74, 83, 84, 85, 94, 95, 96], [0.1141, 0.7734, 0.1141, 0.1076, 0.7736, 0.1076, 0.1064, 0.7721, 0.1064, 0.1076, 0.7736, 0.1076, 0.1141, 0.7734, 0.1141, 0.1399, 0.7507, 0.1399, 0.2323, 0.6365, 0.2323, 0.1399, 0.7507, 0.1399]): _vg.add([_i], _w, 'REPLACE')
_vg = ob_cylinder0.vertex_groups.new(name='Bone.008')
for _i, _w in zip([1, 3, 5, 7, 13, 15, 24, 25, 26, 27, 28, 29, 38, 39, 40, 49, 50, 51, 60, 61, 62, 71, 72, 73, 82, 83, 84, 93, 94, 95], [0.004375, 0.005102, 0.004451, 0.001856, 0.001164, 0.004846, 0.1024, 0.7765, 0.1256, 0.1147, 0.7753, 0.1012, 0.1123, 0.7735, 0.1015, 0.1146, 0.7753, 0.1012, 0.1254, 0.7764, 0.1024, 0.1623, 0.7574, 0.1145, 0.2847, 0.6527, 0.1703, 0.1625, 0.7574, 0.1145]): _vg.add([_i], _w, 'REPLACE')
_vg = ob_cylinder0.vertex_groups.new(name='Bone.009')
for _i, _w in zip([1, 3, 5, 7, 9, 11, 13, 15, 25, 26, 27, 28, 38, 39, 49, 50, 60, 61, 71, 72, 82, 83, 93, 94], [0.9696, 0.969, 0.9693, 0.9708, 0.9728, 0.9735, 0.972, 0.9696, 0.09559, 0.8584, 0.8694, 0.1029, 0.8717, 0.1057, 0.8695, 0.1029, 0.8587, 0.09561, 0.8206, 0.08844, 0.6938, 0.09708, 0.8204, 0.08843]): _vg.add([_i], _w, 'REPLACE')
_m = ob_cylinder0.modifiers.new('Armature', 'ARMATURE')
_m = ob_cylinder0.modifiers.new('Armature.001', 'ARMATURE')
_m.object = ob_armature
ob_cylinder1.parent = ob_armature
ob_cylinder1.matrix_parent_inverse = Matrix(((1.0, -0.0, 0.0, -0.0), (-0.0, 1.0, -0.0, 0.0), (0.0, -0.0, 1.0, 5.0), (-0.0, 0.0, -0.0, 1.0)))
ob_cylinder1.location = (-0.4, 0.0, 0.0)
_vg = ob_cylinder1.vertex_groups.new(name='Bone')
for _i, _w in zip([0, 2, 4, 6, 8, 10, 12, 14, 16, 17, 36, 37, 47, 48, 58, 59, 69, 70, 80, 81, 91, 92, 102, 103], [0.9528, 0.9423, 0.9111, 0.9485, 0.9584, 0.9615, 0.9609, 0.9581, 0.8562, 0.09532, 0.08813, 0.8175, 0.09669, 0.6896, 0.08814, 0.8178, 0.09534, 0.8565, 0.1027, 0.8678, 0.1055, 0.8701, 0.1027, 0.8676]): _vg.add([_i], _w, 'REPLACE')
_vg = ob_cylinder1.vertex_groups.new(name='Bone.001')
for _i, _w in zip([0, 2, 4, 6, 8, 10, 12, 14, 16, 17, 18, 35, 36, 37, 46, 47, 48, 57, 58, 59, 68, 69, 70, 79, 80, 81, 90, 91, 92, 101, 102, 103], [0.03724, 0.05426, 0.08496, 0.04686, 0.02679, 0.02001, 0.02093, 0.02637, 0.1278, 0.7767, 0.1024, 0.1146, 0.7577, 0.1654, 0.1703, 0.6531, 0.2888, 0.1146, 0.7577, 0.1651, 0.1024, 0.7767, 0.1275, 0.1012, 0.7755, 0.1163, 0.1015, 0.7737, 0.1139, 0.1012, 0.7755, 0.1165]): _vg.add([_i], _w, 'REPLACE')
_vg = ob_cylinder1.vertex_groups.new(name='Bone.002')
for _i, _w in zip([17, 18, 19, 34, 35, 36, 45, 46, 47, 56, 57, 58, 67, 68, 69, 78, 79, 80, 89, 90, 91, 100, 101, 102], [0.1142, 0.7734, 0.1141, 0.1399, 0.7507, 0.1399, 0.2323, 0.6365, 0.2323, 0.1399, 0.7507, 0.1399, 0.1141, 0.7734, 0.1142, 0.1076, 0.7736, 0.1076, 0.1064, 0.7721, 0.1065, 0.1076, 0.7736, 0.1076]): _vg.add([_i], _w, 'REPLACE')
_vg = ob_cylinder1.vertex_groups.new(name='Bone.003')
for _i, _w in zip([18, 19, 20, 33, 34, 35, 43, 44, 45, 46, 55, 56, 57, 66, 67, 68, 77, 78, 79, 88, 89, 90, 99, 100, 101], [0.1024, 0.7763, 0.1243, 0.1619, 0.7573, 0.1145, 0.04226, 0.2849, 0.6527, 0.1703, 0.1619, 0.7573, 0.1145, 0.1243, 0.7763, 0.1024, 0.113, 0.7751, 0.1012, 0.1105, 0.7733, 0.1015, 0.113, 0.7751, 0.1012]): _vg.add([_i], _w, 'REPLACE')
_vg = ob_cylinder1.vertex_groups.new(name='Bone.004')
for _i, _w in zip([19, 20, 21, 22, 31, 32, 33, 34, 42, 43, 44, 45, 53, 54, 55, 56, 64, 65, 66, 67, 75, 76, 77, 78, 86, 87, 88, 89, 97, 98, 99, 100], [0.08928, 0.8039, 0.4869, 0.05421, 0.05037, 0.4794, 0.7685, 0.08248, 0.05462, 0.4521, 0.6358, 0.09018, 0.05037, 0.4794, 0.7685, 0.08248, 0.05421, 0.4869, 0.8039, 0.08928, 0.05813, 0.4891, 0.8116, 0.0961, 0.05961, 0.4895, 0.8126, 0.09865, 0.05813, 0.4891, 0.8116, 0.0961]): _vg.add([_i], _w, 'REPLACE')
_vg = ob_cylinder1.vertex_groups.new(name='Bone.005')
for _i, _w in zip([20, 21, 22, 23, 30, 31, 32, 33, 41, 42, 43, 44, 52, 53, 54, 55, 63, 64, 65, 66, 74, 75, 76, 77, 85, 86, 87, 88, 96, 97, 98, 99], [0.05421, 0.4869, 0.8039, 0.08928, 0.08248, 0.7685, 0.4794, 0.05037, 0.09018, 0.6358, 0.4521, 0.05462, 0.08248, 0.7685, 0.4794, 0.05037, 0.08928, 0.8039, 0.4869, 0.05421, 0.0961, 0.8116, 0.4891, 0.05813, 0.09865, 0.8126, 0.4895, 0.05961, 0.0961, 0.8116, 0.4891, 0.05813]): _vg.add([_i], _w, 'REPLACE')
_vg = ob_cylinder1.vertex_groups.new(name='Bone.006')
for _i, _w in zip([22, 23, 24, 29, 30, 31, 40, 41, 42, 43, 51, 52, 53, 62, 63, 64, 73, 74, 75, 84, 85, 86, 95, 96, 97], [0.1243, 0.7763, 0.1024, 0.1145, 0.7573, 0.1619, 0.1703, 0.6527, 0.2849, 0.04226, 0.1145, 0.7573, 0.1619, 0.1024, 0.7763, 0.1243, 0.1012, 0.7751, 0.113, 0.1015, 0.7733, 0.1105, 0.1012, 0.7751, 0.113]): _vg.add([_i], _w, 'REPLACE')
_vg = ob_cylinder1.vertex_groups.new(name='Bone.007')
for _i, _w in zip([23, 24, 25, 28, 29, 30, 39, 40, 41, 50, 51, 52, 61, 62, 63, 72, 73, 74, 83, 84, 85, 94, 95, 96], [0.1141, 0.7734, 0.1141, 0.1399, 0.7507, 0.1399, 0.2323, 0.6365, 0.2323, 0.1399, 0.7507, 0.1399, 0.1141, 0.7734, 0.1141, 0.1076, 0.7736, 0.1076, 0.1064, 0.7721, 0.1064, 0.1076, 0.7736, 0.1076]): _vg.add([_i], _w, 'REPLACE')
_vg = ob_cylinder1.vertex_groups.new(name='Bone.008')
for _i, _w in zip([5, 7, 9, 11, 13, 15, 24, 25, 26, 27, 28, 29, 38, 39, 40, 49, 50, 51, 60, 61, 62, 71, 72, 73, 82, 83, 84, 93, 94, 95], [0.001164, 0.004846, 0.004375, 0.005102, 0.004451, 0.001856, 0.1024, 0.7764, 0.1254, 0.1623, 0.7574, 0.1145, 0.2847, 0.6527, 0.1703, 0.1625, 0.7574, 0.1145, 0.1256, 0.7765, 0.1024, 0.1147, 0.7753, 0.1012, 0.1123, 0.7735, 0.1015, 0.1146, 0.7753, 0.1012]): _vg.add([_i], _w, 'REPLACE')
_vg = ob_cylinder1.vertex_groups.new(name='Bone.009')
for _i, _w in zip([1, 3, 5, 7, 9, 11, 13, 15, 25, 26, 27, 28, 38, 39, 49, 50, 60, 61, 71, 72, 82, 83, 93, 94], [0.9728, 0.9735, 0.972, 0.9696, 0.9696, 0.969, 0.9693, 0.9708, 0.09561, 0.8587, 0.8206, 0.08844, 0.6938, 0.09708, 0.8204, 0.08843, 0.8584, 0.09559, 0.8694, 0.1029, 0.8717, 0.1057, 0.8695, 0.1029]): _vg.add([_i], _w, 'REPLACE')
_m = ob_cylinder1.modifiers.new('Armature', 'ARMATURE')
_m = ob_cylinder1.modifiers.new('Armature.001', 'ARMATURE')
_m.object = ob_armature
ob_armature.location = (0.0, 0.0, 0.0)
ob_armature.scale = (10.0, 10.0, 10.0)

# ---- collection membership
col_collection.objects.link(ob_cylinder0)
col_collection.objects.link(ob_cylinder1)
col_collection.objects.link(ob_armature)

# ---- scene / render settings (as saved in the file)
scene.frame_start = 1; scene.frame_end = 250; scene.frame_set(1)
scene.render.engine = 'BLENDER_EEVEE_NEXT'
scene.cycles.sampling_pattern = 'TABULATED_SOBOL'
scene.cycles.use_light_tree = False
scene.view_settings.view_transform = 'Filmic'
bpy.context.view_layer.update()

# ---- added for rendering (the .blend has no active camera and no usable light): camera, sun
cam_auto = bpy.data.cameras.new('AutoCamera')
cam_auto.lens = 50.0
cam_auto.sensor_width = 36.0
cam_auto.clip_end = 1642.49
ob_auto_camera = bpy.data.objects.new('AutoCamera', cam_auto)
scene.collection.objects.link(ob_auto_camera)
ob_auto_camera.location = (93.5896, -112.307, 124.872)
ob_auto_camera.rotation_euler = (1.09748, -7.21219e-08, 0.694738)
scene.camera = ob_auto_camera
light_auto_sun = bpy.data.lights.new('AutoSun', 'SUN')
light_auto_sun.energy = 3.0
light_auto_sun.angle = 0.0523599
ob_auto_sun = bpy.data.objects.new('AutoSun', light_auto_sun)
scene.collection.objects.link(ob_auto_sun)
ob_auto_sun.rotation_euler = (0.872665, 0.174533, 0.523599)
bpy.context.view_layer.update()
